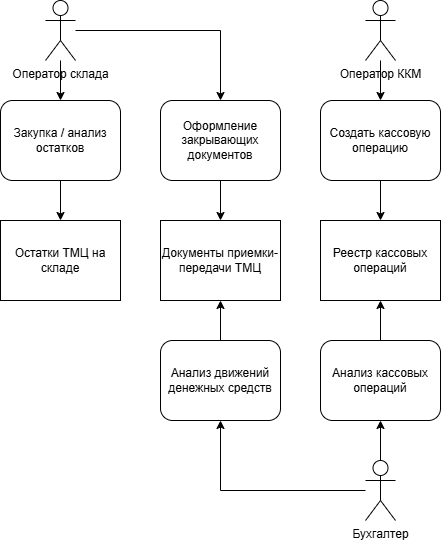

The diagram above was exported from draw.io. Its source (the exported page's mxGraphModel, read from the mxfile embedded in the PNG):
<mxGraphModel dx="1892" dy="1758" grid="1" gridSize="10" guides="1" tooltips="1" connect="1" arrows="1" fold="1" page="1" pageScale="1" pageWidth="850" pageHeight="1100" math="0" shadow="0">
  <root>
    <mxCell id="0" />
    <mxCell id="1" parent="0" />
    <mxCell id="ps9Qj2IWHqy-RxURJ_bf-24" value="Реестр кассовых операций" style="rounded=0;whiteSpace=wrap;html=1;" vertex="1" parent="1">
      <mxGeometry y="200" width="120" height="80" as="geometry" />
    </mxCell>
    <mxCell id="ps9Qj2IWHqy-RxURJ_bf-25" value="Остатки ТМЦ на складе" style="rounded=0;whiteSpace=wrap;html=1;" vertex="1" parent="1">
      <mxGeometry x="-320" y="200" width="120" height="80" as="geometry" />
    </mxCell>
    <mxCell id="ps9Qj2IWHqy-RxURJ_bf-30" style="edgeStyle=orthogonalEdgeStyle;rounded=0;orthogonalLoop=1;jettySize=auto;html=1;" edge="1" parent="1" source="ps9Qj2IWHqy-RxURJ_bf-26" target="ps9Qj2IWHqy-RxURJ_bf-24">
      <mxGeometry relative="1" as="geometry" />
    </mxCell>
    <mxCell id="ps9Qj2IWHqy-RxURJ_bf-26" value="Создать кассовую операцию" style="rounded=1;whiteSpace=wrap;html=1;" vertex="1" parent="1">
      <mxGeometry y="80" width="120" height="80" as="geometry" />
    </mxCell>
    <mxCell id="ps9Qj2IWHqy-RxURJ_bf-31" style="edgeStyle=orthogonalEdgeStyle;rounded=0;orthogonalLoop=1;jettySize=auto;html=1;" edge="1" parent="1" source="ps9Qj2IWHqy-RxURJ_bf-29" target="ps9Qj2IWHqy-RxURJ_bf-26">
      <mxGeometry relative="1" as="geometry" />
    </mxCell>
    <mxCell id="ps9Qj2IWHqy-RxURJ_bf-29" value="Оператор ККМ" style="shape=umlActor;verticalLabelPosition=bottom;verticalAlign=top;html=1;outlineConnect=0;" vertex="1" parent="1">
      <mxGeometry x="45" y="-20" width="30" height="60" as="geometry" />
    </mxCell>
    <mxCell id="ps9Qj2IWHqy-RxURJ_bf-35" style="edgeStyle=orthogonalEdgeStyle;rounded=0;orthogonalLoop=1;jettySize=auto;html=1;" edge="1" parent="1" source="ps9Qj2IWHqy-RxURJ_bf-32" target="ps9Qj2IWHqy-RxURJ_bf-24">
      <mxGeometry relative="1" as="geometry" />
    </mxCell>
    <mxCell id="ps9Qj2IWHqy-RxURJ_bf-32" value="Анализ кассовых операций" style="rounded=1;whiteSpace=wrap;html=1;" vertex="1" parent="1">
      <mxGeometry y="320" width="120" height="80" as="geometry" />
    </mxCell>
    <mxCell id="ps9Qj2IWHqy-RxURJ_bf-34" style="edgeStyle=orthogonalEdgeStyle;rounded=0;orthogonalLoop=1;jettySize=auto;html=1;" edge="1" parent="1" source="ps9Qj2IWHqy-RxURJ_bf-33" target="ps9Qj2IWHqy-RxURJ_bf-32">
      <mxGeometry relative="1" as="geometry" />
    </mxCell>
    <mxCell id="ps9Qj2IWHqy-RxURJ_bf-40" style="edgeStyle=orthogonalEdgeStyle;rounded=0;orthogonalLoop=1;jettySize=auto;html=1;" edge="1" parent="1" source="ps9Qj2IWHqy-RxURJ_bf-33" target="ps9Qj2IWHqy-RxURJ_bf-38">
      <mxGeometry relative="1" as="geometry" />
    </mxCell>
    <mxCell id="ps9Qj2IWHqy-RxURJ_bf-33" value="Бухгалтер" style="shape=umlActor;verticalLabelPosition=bottom;verticalAlign=top;html=1;outlineConnect=0;" vertex="1" parent="1">
      <mxGeometry x="45" y="440" width="30" height="60" as="geometry" />
    </mxCell>
    <mxCell id="ps9Qj2IWHqy-RxURJ_bf-36" value="Документы приемки-передачи ТМЦ" style="rounded=0;whiteSpace=wrap;html=1;" vertex="1" parent="1">
      <mxGeometry x="-160" y="200" width="120" height="80" as="geometry" />
    </mxCell>
    <mxCell id="ps9Qj2IWHqy-RxURJ_bf-48" style="edgeStyle=orthogonalEdgeStyle;rounded=0;orthogonalLoop=1;jettySize=auto;html=1;" edge="1" parent="1" source="ps9Qj2IWHqy-RxURJ_bf-37" target="ps9Qj2IWHqy-RxURJ_bf-36">
      <mxGeometry relative="1" as="geometry" />
    </mxCell>
    <mxCell id="ps9Qj2IWHqy-RxURJ_bf-37" value="Оформление закрывающих документов" style="rounded=1;whiteSpace=wrap;html=1;" vertex="1" parent="1">
      <mxGeometry x="-160" y="80" width="120" height="80" as="geometry" />
    </mxCell>
    <mxCell id="ps9Qj2IWHqy-RxURJ_bf-39" style="edgeStyle=orthogonalEdgeStyle;rounded=0;orthogonalLoop=1;jettySize=auto;html=1;" edge="1" parent="1" source="ps9Qj2IWHqy-RxURJ_bf-38" target="ps9Qj2IWHqy-RxURJ_bf-36">
      <mxGeometry relative="1" as="geometry" />
    </mxCell>
    <mxCell id="ps9Qj2IWHqy-RxURJ_bf-38" value="Анализ движений денежных средств" style="rounded=1;whiteSpace=wrap;html=1;" vertex="1" parent="1">
      <mxGeometry x="-160" y="320" width="120" height="80" as="geometry" />
    </mxCell>
    <mxCell id="ps9Qj2IWHqy-RxURJ_bf-42" style="edgeStyle=orthogonalEdgeStyle;rounded=0;orthogonalLoop=1;jettySize=auto;html=1;" edge="1" parent="1" source="ps9Qj2IWHqy-RxURJ_bf-41" target="ps9Qj2IWHqy-RxURJ_bf-37">
      <mxGeometry relative="1" as="geometry" />
    </mxCell>
    <mxCell id="ps9Qj2IWHqy-RxURJ_bf-46" style="edgeStyle=orthogonalEdgeStyle;rounded=0;orthogonalLoop=1;jettySize=auto;html=1;" edge="1" parent="1" source="ps9Qj2IWHqy-RxURJ_bf-41" target="ps9Qj2IWHqy-RxURJ_bf-43">
      <mxGeometry relative="1" as="geometry" />
    </mxCell>
    <mxCell id="ps9Qj2IWHqy-RxURJ_bf-41" value="Оператор склада" style="shape=umlActor;verticalLabelPosition=bottom;verticalAlign=top;html=1;outlineConnect=0;" vertex="1" parent="1">
      <mxGeometry x="-275" y="-20" width="30" height="60" as="geometry" />
    </mxCell>
    <mxCell id="ps9Qj2IWHqy-RxURJ_bf-45" style="edgeStyle=orthogonalEdgeStyle;rounded=0;orthogonalLoop=1;jettySize=auto;html=1;" edge="1" parent="1" source="ps9Qj2IWHqy-RxURJ_bf-43" target="ps9Qj2IWHqy-RxURJ_bf-25">
      <mxGeometry relative="1" as="geometry" />
    </mxCell>
    <mxCell id="ps9Qj2IWHqy-RxURJ_bf-43" value="Закупка / анализ остатков" style="rounded=1;whiteSpace=wrap;html=1;" vertex="1" parent="1">
      <mxGeometry x="-320" y="80" width="120" height="80" as="geometry" />
    </mxCell>
  </root>
</mxGraphModel>